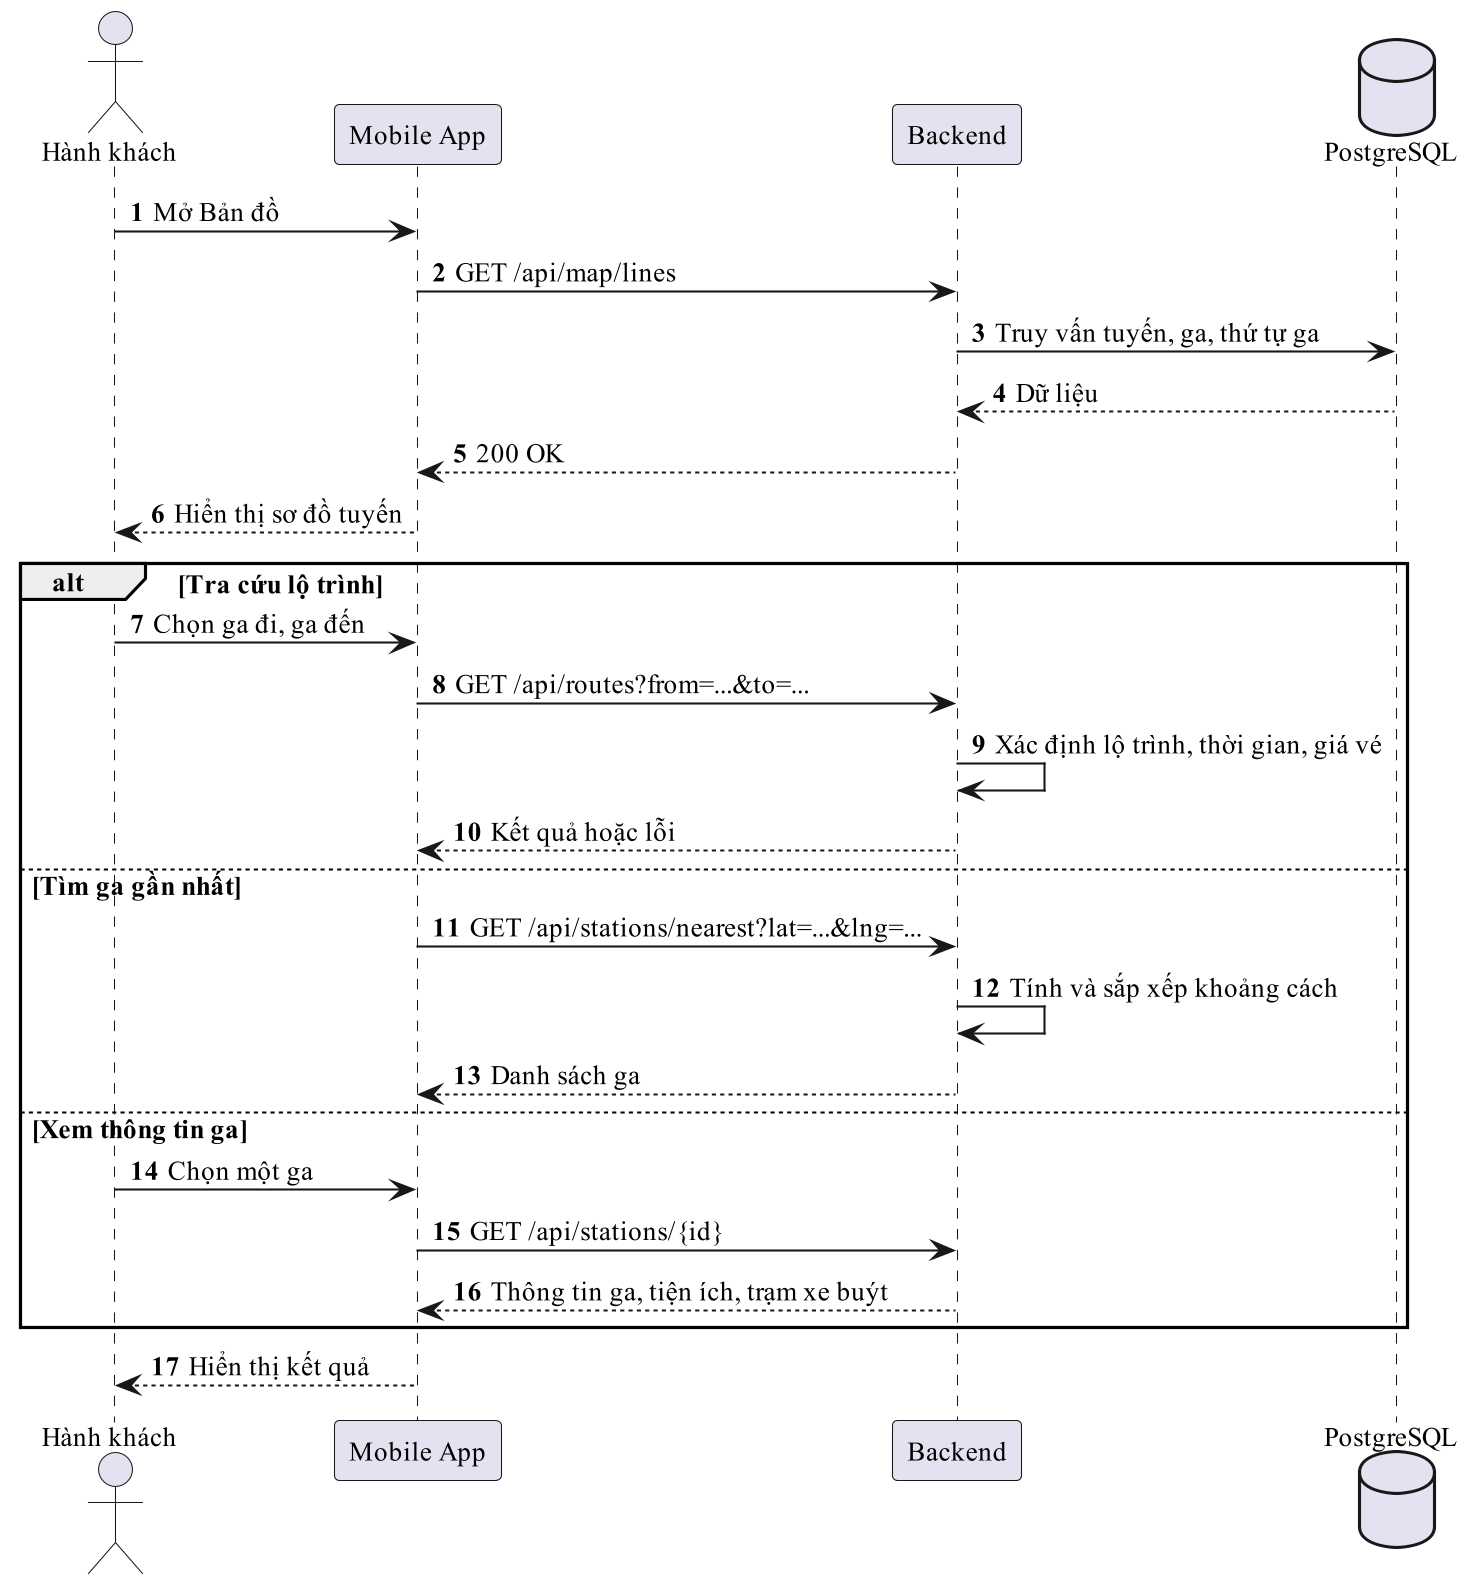

The diagram above was rendered by PlantUML. Its source (embedded in the PNG):
@startuml
!pragma layout smetana
skinparam dpi 200
skinparam defaultFontName "Times New Roman"
skinparam defaultFontSize 13
skinparam shadowing false
autonumber
actor "Hành khách" as P
participant "Mobile App" as C
participant "Backend" as B
database "PostgreSQL" as D
P -> C : Mở Bản đồ
C -> B : GET /api/map/lines
B -> D : Truy vấn tuyến, ga, thứ tự ga
D --> B : Dữ liệu
B --> C : 200 OK
C --> P : Hiển thị sơ đồ tuyến
alt Tra cứu lộ trình
  P -> C : Chọn ga đi, ga đến
  C -> B : GET /api/routes?from=...&to=...
  B -> B : Xác định lộ trình, thời gian, giá vé
  B --> C : Kết quả hoặc lỗi
else Tìm ga gần nhất
  C -> B : GET /api/stations/nearest?lat=...&lng=...
  B -> B : Tính và sắp xếp khoảng cách
  B --> C : Danh sách ga
else Xem thông tin ga
  P -> C : Chọn một ga
  C -> B : GET /api/stations/{id}
  B --> C : Thông tin ga, tiện ích, trạm xe buýt
end
C --> P : Hiển thị kết quả
@enduml